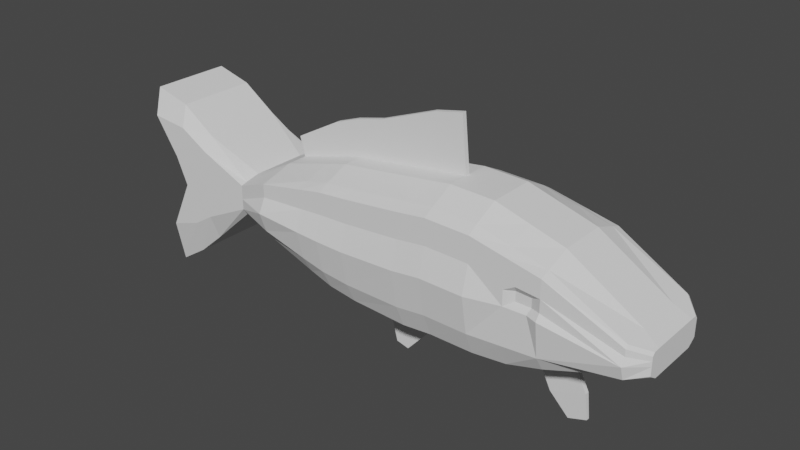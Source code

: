 # Source: fish.blend  (saved by Blender 2.90.8; exported with 4.5.12 LTS)
import bpy
from mathutils import Matrix  # noqa: F401  (used for matrix-valued properties, if any)

bpy.ops.wm.read_factory_settings(use_empty=True)
scene = bpy.context.scene
scene.name = 'Scene'

# ---- collections
col_collection = bpy.data.collections.new('Collection'); scene.collection.children.link(col_collection)

# ---- world
world_world = bpy.data.worlds.new('World'); scene.world = world_world
world_world.use_nodes = True; world_world.node_tree.nodes.clear()
_N = world_world.node_tree.nodes; _L = world_world.node_tree.links
n0 = _N.new('ShaderNodeOutputWorld'); n0.name = 'World Output'; n0.location = (300, 300)
n1 = _N.new('ShaderNodeBackground'); n1.name = 'Background'; n1.location = (10, 300)
n1.inputs[0].default_value = (0.05088, 0.05088, 0.05088, 1.0)
_L.new(n1.outputs[0], n0.inputs[0])
n0.is_active_output = True
world_world.color = (0.05088, 0.05088, 0.05088)
world_world.use_sun_shadow = False
world_world.sun_shadow_jitter_overblur = 0.0

# ---- meshes
me_cube_001 = bpy.data.meshes.new('Cube.001')
me_cube_001.from_pydata([(-1.0, 0.4094, 0.05433), (-1.0, 0.4094, 0.5983), (1.0, 0.4094, -0.1954), (1.0, 0.4094, 0.8423), (-0.1352, 0.4094, -0.1943), (-0.1352, 0.4094, 0.7648), (-0.592, 0.4094, -0.09169), (-0.592, 0.4094, 0.693), (-0.3864, 0.4094, 0.7389), (-0.3864, 0.4094, -0.158), (0.6171, 0.4094, 0.8506), (0.6171, 0.4094, -0.1951), (0.3606, 0.4094, -0.2178), (0.3606, 0.4094, 0.8213), (-1.328, 0.3768, 0.173), (-1.328, 0.3768, 0.4558), (-1.755, 0.3458, -0.2066), (-1.755, 0.3458, 0.7395), (-2.25, 0.3458, -0.5803), (-2.37, 0.3458, 1.024), (-1.0, 0.5555, 0.3379), (1.0, 0.5555, 0.3404), (-0.1352, 0.5555, 0.2939), (-0.592, 0.5555, 0.3102), (-0.3864, 0.5555, 0.2995), (0.6171, 0.5555, 0.3456), (0.3606, 0.5555, 0.3146), (-1.328, 0.4311, 0.3187), (-1.755, 0.4316, 0.276), (-2.021, 0.4316, 0.2409), (-1.995, 0.3458, -0.4151), (-2.053, 0.3458, 0.9416), (-1.884, 0.4316, 0.2589), (-1.0, 0.4951, 0.1631), (1.0, 0.4951, 0.006858), (-0.1352, 0.4951, -0.01429), (-0.592, 0.4951, 0.05806), (-0.3864, 0.4951, 0.01122), (0.6171, 0.4951, 0.009561), (0.3606, 0.4951, -0.01934), (-1.328, 0.4311, 0.2279), (-1.755, 0.4316, 0.02043), (-2.231, 0.4316, -0.1939), (-1.943, 0.4316, -0.09799), (-1.0, 0.4951, 0.4599), (1.0, 0.4951, 0.5731), (-0.1352, 0.4951, 0.5091), (-0.592, 0.4951, 0.4863), (-0.3864, 0.4951, 0.5007), (0.6171, 0.4951, 0.5802), (0.3606, 0.4951, 0.5477), (-1.328, 0.4311, 0.3822), (-1.755, 0.4316, 0.4543), (-2.125, 0.4316, 0.4792), (-1.949, 0.4316, 0.5216), (-2.01, 0.4316, 0.7679), (-1.0, 0.4951, 0.5743), (1.0, 0.4951, 0.7914), (-0.1352, 0.4951, 0.7108), (-0.592, 0.4951, 0.6513), (-0.3864, 0.4951, 0.6893), (0.6171, 0.4951, 0.8001), (0.3606, 0.4951, 0.7663), (-1.328, 0.4311, 0.4416), (-1.755, 0.4316, 0.6216), (-2.337, 0.4316, 0.7989), (-1.0, 0.0, 0.655), (1.0, 0.0, -0.2895), (-1.0, 0.0, 0.007739), (1.0, 0.0, 0.9453), (-0.1352, 0.0, -0.2882), (-0.592, 0.0, -0.166), (-0.3864, 0.0, -0.2449), (0.6171, 0.0, 0.9552), (0.6171, 0.0, -0.289), (0.4276, 0.0, -0.3161), (-1.328, 0.0, 0.4836), (-1.328, 0.0, 0.1471), (-1.755, 0.0, 0.7395), (-1.755, 0.0, -0.2066), (-2.37, 0.0, 1.024), (-2.25, 0.0, -0.5803), (-2.021, 0.0, 0.2409), (1.295, 0.4951, 0.03039), (-2.053, 0.0, 0.9416), (-1.995, 0.0, -0.4151), (1.295, 0.0, -0.2513), (-2.231, 0.0, -0.1939), (-2.125, 0.0, 0.4792), (1.295, 0.4951, 0.3487), (-2.337, 0.0, 0.7989), (1.591, 0.0, -0.1514), (1.591, 0.4094, -0.07941), (1.591, 0.4094, 0.7003), (1.591, 0.5332, 0.357), (1.591, 0.4951, 0.05404), (1.591, 0.4951, 0.5184), (1.591, 0.4951, 0.6697), (1.591, 0.0, -0.1514), (1.591, 0.0, 0.7764), (1.295, 0.4094, -0.1634), (1.295, 0.4094, 0.7715), (1.295, 0.4951, 0.5458), (1.295, 0.4951, 0.7307), (1.295, 0.0, 0.8611), (2.339, 0.0, 0.08754), (2.339, 0.2845, 0.1214), (2.339, 0.2845, 0.3156), (2.339, 0.3062, 0.2141), (2.339, 0.3062, 0.1387), (2.339, 0.3062, 0.2543), (2.339, 0.3062, 0.292), (2.339, 0.0, 0.08754), (2.339, 0.0, 0.3186), (2.339, 0.0, 0.2141), (2.339, 0.0, 0.1387), (2.339, 0.0, 0.2543), (2.339, 0.0, 0.292), (-1.0, 0.2031, 0.655), (1.0, 0.2031, -0.2895), (-1.328, 0.2462, 0.4836), (-1.755, 0.2031, 0.7395), (-2.37, 0.2031, 1.024), (-2.021, 0.2889, 0.2409), (-1.995, 0.2031, -0.4151), (-2.231, 0.2889, -0.1939), (-2.125, 0.2889, 0.4792), (-2.337, 0.2889, 0.7989), (-1.0, 0.2031, 0.007739), (1.0, 0.2031, 0.9453), (-0.1352, 0.2031, -0.2882), (-0.1352, 0.2031, 0.8531), (-0.592, 0.2031, -0.166), (-0.592, 0.2031, 0.7677), (-0.3864, 0.2031, 0.8224), (-0.3864, 0.2031, -0.2449), (0.6171, 0.2031, 0.9552), (0.6171, 0.2031, -0.289), (0.3606, 0.2031, -0.3161), (0.3606, 0.2031, 0.9204), (-1.328, 0.2462, 0.1471), (-1.755, 0.2031, -0.2066), (-2.25, 0.2031, -0.5803), (-2.053, 0.2031, 0.9416), (1.591, 0.2024, -0.1514), (1.591, 0.2024, -0.1514), (1.591, 0.2024, 0.7764), (1.295, 0.2024, -0.2513), (1.295, 0.2024, 0.8611), (2.339, 0.2024, 0.08754), (2.339, 0.232, 0.08754), (2.339, 0.232, 0.3186), (2.339, 0.2537, 0.2141), (2.339, 0.2537, 0.1387), (2.339, 0.2537, 0.2543), (2.339, 0.2537, 0.292), (2.208, 0.473, 0.2392), (2.208, 0.4349, 0.3007), (2.208, 0.4349, 0.3584), (2.208, 0.4094, 0.3832), (2.208, 0.0, 0.3991), (2.208, 0.4349, 0.1238), (2.208, 0.2024, 0.3991), (-1.0, 0.0194, 0.007739), (1.0, 0.0194, 0.9453), (-0.1352, 0.0194, -0.2882), (-0.1352, 0.0194, 0.8531), (-0.592, 0.0194, -0.166), (-0.592, 0.0194, 0.7677), (-0.3864, 0.0194, 0.8224), (-0.3864, 0.0194, -0.2449), (0.6171, 0.0194, 0.9552), (0.6171, 0.0194, -0.289), (0.4276, 0.0194, -0.3161), (0.3606, 0.0194, 0.9204), (-1.328, 0.02351, 0.1471), (-1.755, 0.0194, -0.2066), (-2.25, 0.0194, -0.5803), (-2.053, 0.0194, 0.9416), (1.591, 0.01933, 0.7764), (1.295, 0.01933, -0.2513), (2.339, 0.02216, 0.3186), (2.339, 0.02423, 0.2141), (2.339, 0.02423, 0.1387), (2.339, 0.02423, 0.2543), (2.339, 0.02423, 0.292), (-1.0, 0.0194, 0.655), (1.0, 0.0194, -0.2895), (-1.328, 0.02351, 0.4836), (-1.755, 0.0194, 0.7395), (-2.37, 0.0194, 1.024), (-2.021, 0.02759, 0.2409), (-1.995, 0.0194, -0.4151), (-2.231, 0.02759, -0.1939), (-2.125, 0.02759, 0.4792), (-2.337, 0.02759, 0.7989), (1.591, 0.01933, -0.1514), (1.591, 0.01933, -0.1514), (1.295, 0.01933, 0.8611), (2.339, 0.01933, 0.08754), (2.339, 0.02216, 0.08754), (2.208, 0.01933, 0.3991), (-0.1804, 0.0194, 1.185), (-0.1804, 0.0, 1.185), (-0.6373, 0.0194, 1.047), (-0.6373, 0.0, 1.047), (-0.4316, 0.0194, 1.123), (-0.4316, 0.0, 1.123), (0.5718, 0.0194, 1.428), (0.5718, 0.0, 1.428), (0.3154, 0.0194, 1.374), (0.3154, 0.0, 1.374), (-1.045, 0.0, 0.8218), (-1.045, 0.0194, 0.8218), (-0.02677, 0.0194, -0.7129), (-0.02677, 0.0, -0.7129), (0.08605, 0.0194, -0.7408), (0.08605, 0.0, -0.7408), (0.2415, 0.0, -0.5672), (0.2415, 0.0194, -0.5672), (-0.07107, 0.0194, -0.5393), (-0.07107, 0.0, -0.5393), (1.757, 0.0, -0.6578), (1.6, 0.0, -0.7108), (1.6, 0.01479, -0.7108), (1.757, 0.01479, -0.6578), (1.732, 0.0, -0.4396), (1.732, 0.01933, -0.4396), (1.436, 0.01933, -0.5395), (1.436, 0.0, -0.5395), (1.394, 0.4951, 0.3514), (1.492, 0.4951, 0.3542), (1.394, 0.4951, 0.5367), (1.492, 0.4951, 0.5275), (1.591, 0.4951, 0.4646), (1.591, 0.4951, 0.4108), (1.295, 0.4951, 0.4801), (1.295, 0.4951, 0.4144), (1.377, 0.461, 0.4036), (1.508, 0.461, 0.4021), (1.377, 0.461, 0.4855), (1.508, 0.461, 0.4787)], [], [(118, 1, 15, 120), (61, 10, 3, 57), (60, 8, 5, 58), (56, 1, 7, 59), (59, 7, 8, 60), (62, 13, 10, 61), (58, 5, 13, 62), (40, 14, 16, 41), (33, 0, 14, 40), (120, 15, 17, 121), (127, 122, 19, 65), (143, 31, 19, 122), (43, 30, 18, 42), (54, 32, 29, 53), (125, 123, 29, 42), (44, 20, 27, 51), (51, 27, 28, 52), (35, 22, 26, 39), (39, 26, 25, 38), (36, 23, 24, 37), (33, 20, 23, 36), (37, 24, 22, 35), (38, 25, 21, 34), (52, 28, 32, 54), (41, 16, 30, 43), (121, 17, 31, 143), (28, 41, 43, 32), (11, 38, 34, 2), (9, 37, 35, 4), (0, 33, 36, 6), (6, 36, 37, 9), (12, 39, 38, 11), (4, 35, 39, 12), (142, 125, 42, 18), (32, 43, 42, 29), (20, 33, 40, 27), (27, 40, 41, 28), (64, 52, 54, 55), (63, 51, 52, 64), (56, 44, 51, 63), (55, 54, 53, 65), (123, 126, 53, 29), (22, 46, 50, 26), (26, 50, 49, 25), (23, 47, 48, 24), (20, 44, 47, 23), (24, 48, 46, 22), (25, 49, 45, 21), (31, 55, 65, 19), (1, 56, 63, 15), (15, 63, 64, 17), (17, 64, 55, 31), (126, 127, 65, 53), (46, 58, 62, 50), (50, 62, 61, 49), (47, 59, 60, 48), (44, 56, 59, 47), (48, 60, 58, 46), (49, 61, 57, 45), (198, 104, 99, 179), (241, 233, 96, 234), (103, 101, 93, 97), (176, 79, 85, 192), (83, 89, 230, 231, 94, 95), (175, 77, 79, 176), (192, 85, 81, 177), (163, 68, 77, 175), (73, 171, 208, 209), (219, 218, 217, 216), (173, 172, 74, 75), (164, 171, 73, 69), (167, 170, 72, 71), (168, 186, 213, 204), (174, 166, 202, 210), (163, 167, 71, 68), (166, 169, 206, 202), (170, 165, 70, 72), (147, 100, 92, 144), (172, 187, 67, 74), (169, 168, 204, 206), (156, 157, 110, 108), (145, 92, 106, 150), (92, 95, 161, 109, 106), (201, 160, 113, 181), (158, 159, 107, 111), (102, 103, 97, 96, 233, 232), (100, 83, 95, 92), (2, 34, 83, 100), (45, 57, 103, 102), (119, 2, 100, 147), (34, 21, 89, 83), (57, 3, 101, 103), (21, 45, 102, 236, 237, 89), (164, 69, 104, 198), (184, 185, 117, 116), (182, 184, 116, 114), (200, 183, 115, 112), (183, 182, 114, 115), (185, 181, 113, 117), (161, 156, 108, 109), (144, 92, 106, 149), (157, 158, 111, 110), (196, 144, 149, 199), (111, 107, 151, 155), (109, 108, 152, 153), (106, 109, 153, 150), (108, 110, 154, 152), (110, 111, 155, 154), (3, 129, 148, 101), (187, 119, 147, 180), (159, 162, 151, 107), (197, 145, 150, 200), (7, 1, 118, 133), (11, 2, 119, 137), (180, 147, 144, 196), (9, 4, 130, 135), (13, 5, 131, 139), (0, 6, 132, 128), (8, 7, 133, 134), (5, 8, 134, 131), (6, 9, 135, 132), (3, 10, 136, 129), (12, 11, 137, 138), (4, 12, 138, 130), (10, 13, 139, 136), (0, 128, 140, 14), (30, 124, 142, 18), (14, 140, 141, 16), (16, 141, 124, 30), (101, 148, 146, 93), (194, 195, 127, 126), (191, 194, 126, 123), (177, 193, 125, 142), (189, 121, 143, 178), (193, 191, 123, 125), (178, 143, 122, 190), (195, 190, 122, 127), (188, 120, 121, 189), (186, 118, 120, 188), (93, 146, 162, 159), (96, 97, 158, 157), (95, 94, 156, 161), (97, 93, 159, 158), (179, 99, 160, 201), (94, 235, 234, 96, 157, 156), (146, 179, 201, 162), (66, 186, 188, 76), (76, 188, 189, 78), (90, 80, 190, 195), (84, 178, 190, 80), (87, 82, 191, 193), (78, 189, 178, 84), (81, 87, 193, 177), (82, 88, 194, 191), (88, 90, 195, 194), (227, 226, 222, 225), (98, 197, 200, 112), (67, 187, 180, 86), (91, 196, 199, 105), (155, 151, 181, 185), (153, 152, 182, 183), (150, 153, 183, 200), (152, 154, 184, 182), (154, 155, 185, 184), (129, 164, 198, 148), (162, 201, 181, 151), (133, 118, 186, 168), (137, 119, 187, 172), (135, 130, 165, 170), (139, 131, 166, 174), (128, 132, 167, 163), (134, 133, 168, 169), (131, 134, 169, 166), (132, 135, 170, 167), (129, 136, 171, 164), (138, 137, 172, 173), (130, 138, 173, 165), (136, 139, 174, 171), (128, 163, 175, 140), (124, 192, 177, 142), (140, 175, 176, 141), (141, 176, 192, 124), (148, 198, 179, 146), (208, 210, 211, 209), (202, 206, 207, 203), (206, 204, 205, 207), (210, 202, 203, 211), (204, 213, 212, 205), (186, 66, 212, 213), (171, 174, 210, 208), (214, 216, 217, 215), (221, 220, 214, 215), (220, 219, 216, 214), (165, 173, 219, 220), (70, 165, 220, 221), (173, 75, 218, 219), (223, 224, 225, 222), (228, 227, 225, 224), (229, 228, 224, 223), (86, 180, 228, 229), (180, 196, 227, 228), (196, 91, 226, 227), (231, 239, 235, 94), (239, 241, 234, 235), (89, 237, 238, 230), (230, 238, 239, 231), (237, 236, 240, 238), (238, 240, 241, 239), (236, 102, 232, 240), (240, 232, 233, 241)])
_uv = me_cube_001.uv_layers.new(name='UVMap')
_uv.uv.foreach_set('vector', [0.875, 0.5248, 0.875, 0.5, 0.875, 0.5, 0.875, 0.5248, 0.5938, 0.4521, 0.625, 0.4521, 0.625, 0.5, 0.5938, 0.5, 0.5938, 0.3267, 0.625, 0.3267, 0.625, 0.3581, 0.5938, 0.3581, 0.5938, 0.25, 0.625, 0.25, 0.625, 0.301, 0.5938, 0.301, 0.5938, 0.301, 0.625, 0.301, 0.625, 0.3267, 0.5938, 0.3267, 0.5938, 0.4201, 0.625, 0.4201, 0.625, 0.4521, 0.5938, 0.4521, 0.5938, 0.3581, 0.625, 0.3581, 0.625, 0.4201, 0.5938, 0.4201, 0.435, 0.25, 0.375, 0.25, 0.375, 0.25, 0.435, 0.25, 0.435, 0.25, 0.375, 0.25, 0.375, 0.25, 0.435, 0.25, 0.875, 0.5248, 0.875, 0.5, 0.875, 0.5, 0.875, 0.5248, 0.5938, 0.2252, 0.625, 0.2252, 0.625, 0.25, 0.5938, 0.25, 0.875, 0.5248, 0.875, 0.5, 0.875, 0.5, 0.875, 0.5248, 0.435, 0.25, 0.375, 0.25, 0.375, 0.25, 0.435, 0.25, 0.5496, 0.25, 0.5025, 0.25, 0.5025, 0.25, 0.5496, 0.25, 0.435, 0.2252, 0.5025, 0.2252, 0.5025, 0.25, 0.435, 0.25, 0.5496, 0.25, 0.5025, 0.25, 0.5025, 0.25, 0.5496, 0.25, 0.5496, 0.25, 0.5025, 0.25, 0.5025, 0.25, 0.5496, 0.25, 0.435, 0.3581, 0.5025, 0.3581, 0.5025, 0.4201, 0.435, 0.4201, 0.435, 0.4201, 0.5025, 0.4201, 0.5025, 0.4521, 0.435, 0.4521, 0.435, 0.301, 0.5025, 0.301, 0.5025, 0.3267, 0.435, 0.3267, 0.435, 0.25, 0.5025, 0.25, 0.5025, 0.301, 0.435, 0.301, 0.435, 0.3267, 0.5025, 0.3267, 0.5025, 0.3581, 0.435, 0.3581, 0.435, 0.4521, 0.5025, 0.4521, 0.5025, 0.5, 0.435, 0.5, 0.5496, 0.25, 0.5025, 0.25, 0.5025, 0.25, 0.5496, 0.25, 0.435, 0.25, 0.375, 0.25, 0.375, 0.25, 0.435, 0.25, 0.875, 0.5248, 0.875, 0.5, 0.875, 0.5, 0.875, 0.5248, 0.5025, 0.25, 0.435, 0.25, 0.435, 0.25, 0.5025, 0.25, 0.375, 0.4521, 0.435, 0.4521, 0.435, 0.5, 0.375, 0.5, 0.375, 0.3267, 0.435, 0.3267, 0.435, 0.3581, 0.375, 0.3581, 0.375, 0.25, 0.435, 0.25, 0.435, 0.301, 0.375, 0.301, 0.375, 0.301, 0.435, 0.301, 0.435, 0.3267, 0.375, 0.3267, 0.375, 0.4201, 0.435, 0.4201, 0.435, 0.4521, 0.375, 0.4521, 0.375, 0.3581, 0.435, 0.3581, 0.435, 0.4201, 0.375, 0.4201, 0.375, 0.2252, 0.435, 0.2252, 0.435, 0.25, 0.375, 0.25, 0.5025, 0.25, 0.435, 0.25, 0.435, 0.25, 0.5025, 0.25, 0.5025, 0.25, 0.435, 0.25, 0.435, 0.25, 0.5025, 0.25, 0.5025, 0.25, 0.435, 0.25, 0.435, 0.25, 0.5025, 0.25, 0.5938, 0.25, 0.5496, 0.25, 0.5496, 0.25, 0.5938, 0.25, 0.5938, 0.25, 0.5496, 0.25, 0.5496, 0.25, 0.5938, 0.25, 0.5938, 0.25, 0.5496, 0.25, 0.5496, 0.25, 0.5938, 0.25, 0.5938, 0.25, 0.5496, 0.25, 0.5496, 0.25, 0.5938, 0.25, 0.5025, 0.2252, 0.5496, 0.2252, 0.5496, 0.25, 0.5025, 0.25, 0.5025, 0.3581, 0.5496, 0.3581, 0.5496, 0.4201, 0.5025, 0.4201, 0.5025, 0.4201, 0.5496, 0.4201, 0.5496, 0.4521, 0.5025, 0.4521, 0.5025, 0.301, 0.5496, 0.301, 0.5496, 0.3267, 0.5025, 0.3267, 0.5025, 0.25, 0.5496, 0.25, 0.5496, 0.301, 0.5025, 0.301, 0.5025, 0.3267, 0.5496, 0.3267, 0.5496, 0.3581, 0.5025, 0.3581, 0.5025, 0.4521, 0.5496, 0.4521, 0.5496, 0.5, 0.5025, 0.5, 0.625, 0.25, 0.5938, 0.25, 0.5938, 0.25, 0.625, 0.25, 0.625, 0.25, 0.5938, 0.25, 0.5938, 0.25, 0.625, 0.25, 0.625, 0.25, 0.5938, 0.25, 0.5938, 0.25, 0.625, 0.25, 0.625, 0.25, 0.5938, 0.25, 0.5938, 0.25, 0.625, 0.25, 0.5496, 0.2252, 0.5938, 0.2252, 0.5938, 0.25, 0.5496, 0.25, 0.5496, 0.3581, 0.5938, 0.3581, 0.5938, 0.4201, 0.5496, 0.4201, 0.5496, 0.4201, 0.5938, 0.4201, 0.5938, 0.4521, 0.5496, 0.4521, 0.5496, 0.301, 0.5938, 0.301, 0.5938, 0.3267, 0.5496, 0.3267, 0.5496, 0.25, 0.5938, 0.25, 0.5938, 0.301, 0.5496, 0.301, 0.5496, 0.3267, 0.5938, 0.3267, 0.5938, 0.3581, 0.5496, 0.3581, 0.5496, 0.4521, 0.5938, 0.4521, 0.5938, 0.5, 0.5496, 0.5, 0.625, 0.5591, 0.625, 0.5627, 0.625, 0.5625, 0.625, 0.5589, 0.5339, 0.5, 0.5496, 0.5, 0.5496, 0.5, 0.5339, 0.5, 0.5938, 0.5, 0.625, 0.5, 0.625, 0.5, 0.5938, 0.5, 0.125, 0.5589, 0.125, 0.5625, 0.125, 0.5625, 0.125, 0.5589, 0.435, 0.5, 0.5025, 0.5, 0.5025, 0.5, 0.5025, 0.5, 0.5025, 0.5, 0.435, 0.5, 0.125, 0.5589, 0.125, 0.5625, 0.125, 0.5625, 0.125, 0.5589, 0.125, 0.5589, 0.125, 0.5625, 0.125, 0.5625, 0.125, 0.5589, 0.125, 0.5589, 0.125, 0.5625, 0.125, 0.5625, 0.125, 0.5589, 0.6729, 0.5625, 0.6729, 0.5589, 0.6729, 0.5589, 0.6729, 0.5625, 0.2951, 0.5589, 0.2951, 0.5625, 0.2951, 0.5625, 0.2951, 0.5589, 0.2951, 0.5589, 0.3271, 0.5589, 0.3271, 0.5625, 0.2951, 0.5625, 0.625, 0.5589, 0.6729, 0.5589, 0.6729, 0.5625, 0.625, 0.5625, 0.176, 0.5589, 0.2017, 0.5589, 0.2017, 0.5625, 0.176, 0.5625, 0.824, 0.5589, 0.875, 0.5589, 0.875, 0.5589, 0.824, 0.5589, 0.7049, 0.5589, 0.7669, 0.5589, 0.7669, 0.5589, 0.7049, 0.5589, 0.125, 0.5589, 0.176, 0.5589, 0.176, 0.5625, 0.125, 0.5625, 0.7669, 0.5589, 0.7983, 0.5589, 0.7983, 0.5589, 0.7669, 0.5589, 0.2017, 0.5589, 0.2331, 0.5589, 0.2331, 0.5625, 0.2017, 0.5625, 0.375, 0.5248, 0.375, 0.5, 0.375, 0.5, 0.375, 0.5248, 0.3271, 0.5589, 0.375, 0.5589, 0.375, 0.5625, 0.3271, 0.5625, 0.7983, 0.5589, 0.824, 0.5589, 0.824, 0.5589, 0.7983, 0.5589, 0.5025, 0.5, 0.5496, 0.5, 0.5496, 0.5, 0.5025, 0.5, 0.0, 0.0, 0.0, 0.0, 0.0, 0.0, 0.0, 0.0, 0.375, 0.5, 0.435, 0.5, 0.435, 0.5, 0.435, 0.5, 0.375, 0.5, 0.625, 0.5589, 0.625, 0.5625, 0.625, 0.5625, 0.625, 0.5589, 0.5938, 0.5, 0.625, 0.5, 0.625, 0.5, 0.5938, 0.5, 0.5496, 0.5, 0.5938, 0.5, 0.5938, 0.5, 0.5496, 0.5, 0.5496, 0.5, 0.5496, 0.5, 0.375, 0.5, 0.435, 0.5, 0.435, 0.5, 0.375, 0.5, 0.375, 0.5, 0.435, 0.5, 0.435, 0.5, 0.375, 0.5, 0.5496, 0.5, 0.5938, 0.5, 0.5938, 0.5, 0.5496, 0.5, 0.375, 0.5248, 0.375, 0.5, 0.375, 0.5, 0.375, 0.5248, 0.435, 0.5, 0.5025, 0.5, 0.5025, 0.5, 0.435, 0.5, 0.5938, 0.5, 0.625, 0.5, 0.625, 0.5, 0.5938, 0.5, 0.5025, 0.5, 0.5496, 0.5, 0.5496, 0.5, 0.5339, 0.5, 0.5182, 0.5, 0.5025, 0.5, 0.625, 0.5589, 0.625, 0.5625, 0.625, 0.5627, 0.625, 0.5591, 0.5496, 0.5589, 0.5938, 0.5589, 0.5938, 0.5625, 0.5496, 0.5625, 0.5025, 0.5589, 0.5496, 0.5589, 0.5496, 0.5625, 0.5025, 0.5625, 0.375, 0.5589, 0.435, 0.5589, 0.435, 0.5625, 0.375, 0.5625, 0.435, 0.5589, 0.5025, 0.5589, 0.5025, 0.5625, 0.435, 0.5625, 0.5938, 0.5589, 0.625, 0.5589, 0.625, 0.5625, 0.5938, 0.5625, 0.435, 0.5, 0.5025, 0.5, 0.5025, 0.5, 0.435, 0.5, 0.375, 0.5248, 0.375, 0.5, 0.375, 0.5, 0.375, 0.5248, 0.5496, 0.5, 0.5938, 0.5, 0.5938, 0.5, 0.5496, 0.5, 0.375, 0.5589, 0.375, 0.5248, 0.375, 0.5248, 0.375, 0.5589, 0.5938, 0.5, 0.625, 0.5, 0.625, 0.5248, 0.5938, 0.5248, 0.435, 0.5, 0.5025, 0.5, 0.5025, 0.5248, 0.435, 0.5248, 0.375, 0.5, 0.435, 0.5, 0.435, 0.5248, 0.375, 0.5248, 0.5025, 0.5, 0.5496, 0.5, 0.5496, 0.5248, 0.5025, 0.5248, 0.5496, 0.5, 0.5938, 0.5, 0.5938, 0.5248, 0.5496, 0.5248, 0.625, 0.5, 0.625, 0.5248, 0.625, 0.5248, 0.625, 0.5, 0.375, 0.5589, 0.375, 0.5248, 0.375, 0.5248, 0.375, 0.5591, 0.625, 0.5, 0.625, 0.5248, 0.625, 0.5248, 0.625, 0.5, 0.0, 0.0, 0.0, 0.0, 0.0, 0.0, 0.0, 0.0, 0.824, 0.5, 0.875, 0.5, 0.875, 0.5248, 0.824, 0.5248, 0.3271, 0.5, 0.375, 0.5, 0.375, 0.5248, 0.3271, 0.5248, 0.375, 0.5591, 0.375, 0.5248, 0.375, 0.5248, 0.375, 0.5589, 0.2017, 0.5, 0.2331, 0.5, 0.2331, 0.5248, 0.2017, 0.5248, 0.7049, 0.5, 0.7669, 0.5, 0.7669, 0.5248, 0.7049, 0.5248, 0.125, 0.5, 0.176, 0.5, 0.176, 0.5248, 0.125, 0.5248, 0.7983, 0.5, 0.824, 0.5, 0.824, 0.5248, 0.7983, 0.5248, 0.7669, 0.5, 0.7983, 0.5, 0.7983, 0.5248, 0.7669, 0.5248, 0.176, 0.5, 0.2017, 0.5, 0.2017, 0.5248, 0.176, 0.5248, 0.625, 0.5, 0.6729, 0.5, 0.6729, 0.5248, 0.625, 0.5248, 0.2951, 0.5, 0.3271, 0.5, 0.3271, 0.5248, 0.2951, 0.5248, 0.2331, 0.5, 0.2951, 0.5, 0.2951, 0.5248, 0.2331, 0.5248, 0.6729, 0.5, 0.7049, 0.5, 0.7049, 0.5248, 0.6729, 0.5248, 0.125, 0.5, 0.125, 0.5248, 0.125, 0.5248, 0.125, 0.5, 0.125, 0.5, 0.125, 0.5248, 0.125, 0.5248, 0.125, 0.5, 0.125, 0.5, 0.125, 0.5248, 0.125, 0.5248, 0.125, 0.5, 0.125, 0.5, 0.125, 0.5248, 0.125, 0.5248, 0.125, 0.5, 0.625, 0.5, 0.625, 0.5248, 0.625, 0.5248, 0.625, 0.5, 0.5496, 0.1911, 0.5938, 0.1911, 0.5938, 0.2252, 0.5496, 0.2252, 0.5025, 0.1911, 0.5496, 0.1911, 0.5496, 0.2252, 0.5025, 0.2252, 0.375, 0.1911, 0.435, 0.1911, 0.435, 0.2252, 0.375, 0.2252, 0.875, 0.5589, 0.875, 0.5248, 0.875, 0.5248, 0.875, 0.5589, 0.435, 0.1911, 0.5025, 0.1911, 0.5025, 0.2252, 0.435, 0.2252, 0.875, 0.5589, 0.875, 0.5248, 0.875, 0.5248, 0.875, 0.5589, 0.5938, 0.1911, 0.625, 0.1911, 0.625, 0.2252, 0.5938, 0.2252, 0.875, 0.5589, 0.875, 0.5248, 0.875, 0.5248, 0.875, 0.5589, 0.875, 0.5589, 0.875, 0.5248, 0.875, 0.5248, 0.875, 0.5589, 0.625, 0.5, 0.625, 0.5248, 0.625, 0.5248, 0.625, 0.5, 0.5496, 0.5, 0.5938, 0.5, 0.5938, 0.5, 0.5496, 0.5, 0.435, 0.5, 0.5025, 0.5, 0.5025, 0.5, 0.435, 0.5, 0.5938, 0.5, 0.625, 0.5, 0.625, 0.5, 0.5938, 0.5, 0.625, 0.5589, 0.625, 0.5625, 0.625, 0.5625, 0.625, 0.5589, 0.5025, 0.5, 0.5182, 0.5, 0.5339, 0.5, 0.5496, 0.5, 0.5496, 0.5, 0.5025, 0.5, 0.625, 0.5248, 0.625, 0.5589, 0.625, 0.5589, 0.625, 0.5248, 0.875, 0.5625, 0.875, 0.5589, 0.875, 0.5589, 0.875, 0.5625, 0.875, 0.5625, 0.875, 0.5589, 0.875, 0.5589, 0.875, 0.5625, 0.5938, 0.1875, 0.625, 0.1875, 0.625, 0.1911, 0.5938, 0.1911, 0.875, 0.5625, 0.875, 0.5589, 0.875, 0.5589, 0.875, 0.5625, 0.435, 0.1875, 0.5025, 0.1875, 0.5025, 0.1911, 0.435, 0.1911, 0.875, 0.5625, 0.875, 0.5589, 0.875, 0.5589, 0.875, 0.5625, 0.375, 0.1875, 0.435, 0.1875, 0.435, 0.1911, 0.375, 0.1911, 0.5025, 0.1875, 0.5496, 0.1875, 0.5496, 0.1911, 0.5025, 0.1911, 0.5496, 0.1875, 0.5938, 0.1875, 0.5938, 0.1911, 0.5496, 0.1911, 0.375, 0.5589, 0.375, 0.5625, 0.375, 0.5625, 0.375, 0.5589, 0.0, 0.0, 0.0, 0.0, 0.0, 0.0, 0.0, 0.0, 0.375, 0.5625, 0.375, 0.5589, 0.375, 0.5591, 0.375, 0.5627, 0.375, 0.5625, 0.375, 0.5589, 0.375, 0.5589, 0.375, 0.5625, 0.5938, 0.5248, 0.625, 0.5248, 0.625, 0.5589, 0.5938, 0.5589, 0.435, 0.5248, 0.5025, 0.5248, 0.5025, 0.5589, 0.435, 0.5589, 0.375, 0.5248, 0.435, 0.5248, 0.435, 0.5589, 0.375, 0.5589, 0.5025, 0.5248, 0.5496, 0.5248, 0.5496, 0.5589, 0.5025, 0.5589, 0.5496, 0.5248, 0.5938, 0.5248, 0.5938, 0.5589, 0.5496, 0.5589, 0.625, 0.5248, 0.625, 0.5589, 0.625, 0.5591, 0.625, 0.5248, 0.625, 0.5248, 0.625, 0.5589, 0.625, 0.5589, 0.625, 0.5248, 0.824, 0.5248, 0.875, 0.5248, 0.875, 0.5589, 0.824, 0.5589, 0.3271, 0.5248, 0.375, 0.5248, 0.375, 0.5589, 0.3271, 0.5589, 0.2017, 0.5248, 0.2331, 0.5248, 0.2331, 0.5589, 0.2017, 0.5589, 0.7049, 0.5248, 0.7669, 0.5248, 0.7669, 0.5589, 0.7049, 0.5589, 0.125, 0.5248, 0.176, 0.5248, 0.176, 0.5589, 0.125, 0.5589, 0.7983, 0.5248, 0.824, 0.5248, 0.824, 0.5589, 0.7983, 0.5589, 0.7669, 0.5248, 0.7983, 0.5248, 0.7983, 0.5589, 0.7669, 0.5589, 0.176, 0.5248, 0.2017, 0.5248, 0.2017, 0.5589, 0.176, 0.5589, 0.625, 0.5248, 0.6729, 0.5248, 0.6729, 0.5589, 0.625, 0.5589, 0.2951, 0.5248, 0.3271, 0.5248, 0.3271, 0.5589, 0.2951, 0.5589, 0.2331, 0.5248, 0.2951, 0.5248, 0.2951, 0.5589, 0.2331, 0.5589, 0.6729, 0.5248, 0.7049, 0.5248, 0.7049, 0.5589, 0.6729, 0.5589, 0.125, 0.5248, 0.125, 0.5589, 0.125, 0.5589, 0.125, 0.5248, 0.125, 0.5248, 0.125, 0.5589, 0.125, 0.5589, 0.125, 0.5248, 0.125, 0.5248, 0.125, 0.5589, 0.125, 0.5589, 0.125, 0.5248, 0.125, 0.5248, 0.125, 0.5589, 0.125, 0.5589, 0.125, 0.5248, 0.625, 0.5248, 0.625, 0.5591, 0.625, 0.5589, 0.625, 0.5248, 0.6729, 0.5589, 0.7049, 0.5589, 0.7049, 0.5625, 0.6729, 0.5625, 0.7669, 0.5589, 0.7983, 0.5589, 0.7983, 0.5625, 0.7669, 0.5625, 0.7983, 0.5589, 0.824, 0.5589, 0.824, 0.5625, 0.7983, 0.5625, 0.7049, 0.5589, 0.7669, 0.5589, 0.7669, 0.5625, 0.7049, 0.5625, 0.824, 0.5589, 0.875, 0.5589, 0.875, 0.5625, 0.824, 0.5625, 0.875, 0.5589, 0.875, 0.5625, 0.875, 0.5625, 0.875, 0.5589, 0.6729, 0.5589, 0.7049, 0.5589, 0.7049, 0.5589, 0.6729, 0.5589, 0.2331, 0.5589, 0.2951, 0.5589, 0.2951, 0.5625, 0.2331, 0.5625, 0.2331, 0.5625, 0.2331, 0.5589, 0.2331, 0.5589, 0.2331, 0.5625, 0.2331, 0.5589, 0.2951, 0.5589, 0.2951, 0.5589, 0.2331, 0.5589, 0.2331, 0.5589, 0.2951, 0.5589, 0.2951, 0.5589, 0.2331, 0.5589, 0.2331, 0.5625, 0.2331, 0.5589, 0.2331, 0.5589, 0.2331, 0.5625, 0.2951, 0.5589, 0.2951, 0.5625, 0.2951, 0.5625, 0.2951, 0.5589, 0.375, 0.5627, 0.375, 0.5591, 0.375, 0.5589, 0.375, 0.5625, 0.375, 0.5591, 0.375, 0.5589, 0.375, 0.5589, 0.375, 0.5591, 0.375, 0.5627, 0.375, 0.5591, 0.375, 0.5591, 0.375, 0.5627, 0.375, 0.5627, 0.375, 0.5591, 0.375, 0.5591, 0.375, 0.5627, 0.375, 0.5591, 0.375, 0.5589, 0.375, 0.5589, 0.375, 0.5591, 0.375, 0.5589, 0.375, 0.5625, 0.375, 0.5625, 0.375, 0.5589, 0.5025, 0.5, 0.5182, 0.5, 0.5182, 0.5, 0.5025, 0.5, 0.5182, 0.5, 0.5339, 0.5, 0.5339, 0.5, 0.5182, 0.5, 0.5025, 0.5, 0.5182, 0.5, 0.5182, 0.5, 0.5025, 0.5, 0.5025, 0.5, 0.5182, 0.5, 0.5182, 0.5, 0.5025, 0.5, 0.5182, 0.5, 0.5339, 0.5, 0.5339, 0.5, 0.5182, 0.5, 0.5182, 0.5, 0.5339, 0.5, 0.5339, 0.5, 0.5182, 0.5, 0.5339, 0.5, 0.5496, 0.5, 0.5496, 0.5, 0.5339, 0.5, 0.5339, 0.5, 0.5496, 0.5, 0.5496, 0.5, 0.5339, 0.5])
me_cube_001.use_remesh_fix_poles = True
me_cube_001.use_remesh_preserve_attributes = False
me_cube_001.use_mirror_vertex_groups = False
me_cube_001.update()

# ---- objects
ob_cube = bpy.data.objects.new('Cube', me_cube_001)

# ---- transforms, parenting, visibility, modifiers, constraints
ob_cube.location = (0.0, 0.5783, 0.0)
ob_cube.lineart.crease_threshold = 0.0
_m = ob_cube.modifiers.new('Mirror', 'MIRROR')
_m.use_axis = (False, True, False)
_m.use_clip = True
_m.merge_threshold = 0.009

# ---- collection membership
col_collection.objects.link(ob_cube)

# ---- scene / render settings (as saved in the file)
scene.frame_start = 1; scene.frame_end = 250; scene.frame_set(1)
scene.render.engine = 'BLENDER_EEVEE_NEXT'
scene.cycles.use_denoising = False
scene.cycles.samples = 128
scene.cycles.sampling_pattern = 'TABULATED_SOBOL'
scene.cycles.use_adaptive_sampling = False
scene.cycles.use_light_tree = False
scene.view_settings.view_transform = 'Filmic'
bpy.context.view_layer.update()

# ---- added for rendering (the .blend has no active camera and no usable light): camera, sun
cam_auto = bpy.data.cameras.new('AutoCamera')
cam_auto.lens = 50.0
cam_auto.sensor_width = 36.0
cam_auto.clip_end = 1000.0
ob_auto_camera = bpy.data.objects.new('AutoCamera', cam_auto)
scene.collection.objects.link(ob_auto_camera)
ob_auto_camera.location = (4.89041, -5.30868, 4.26847)
ob_auto_camera.rotation_euler = (1.09748, -7.21219e-08, 0.694738)
scene.camera = ob_auto_camera
light_auto_sun = bpy.data.lights.new('AutoSun', 'SUN')
light_auto_sun.energy = 3.0
light_auto_sun.angle = 0.0523599
ob_auto_sun = bpy.data.objects.new('AutoSun', light_auto_sun)
scene.collection.objects.link(ob_auto_sun)
ob_auto_sun.rotation_euler = (0.872665, 0.174533, 0.523599)
bpy.context.view_layer.update()
